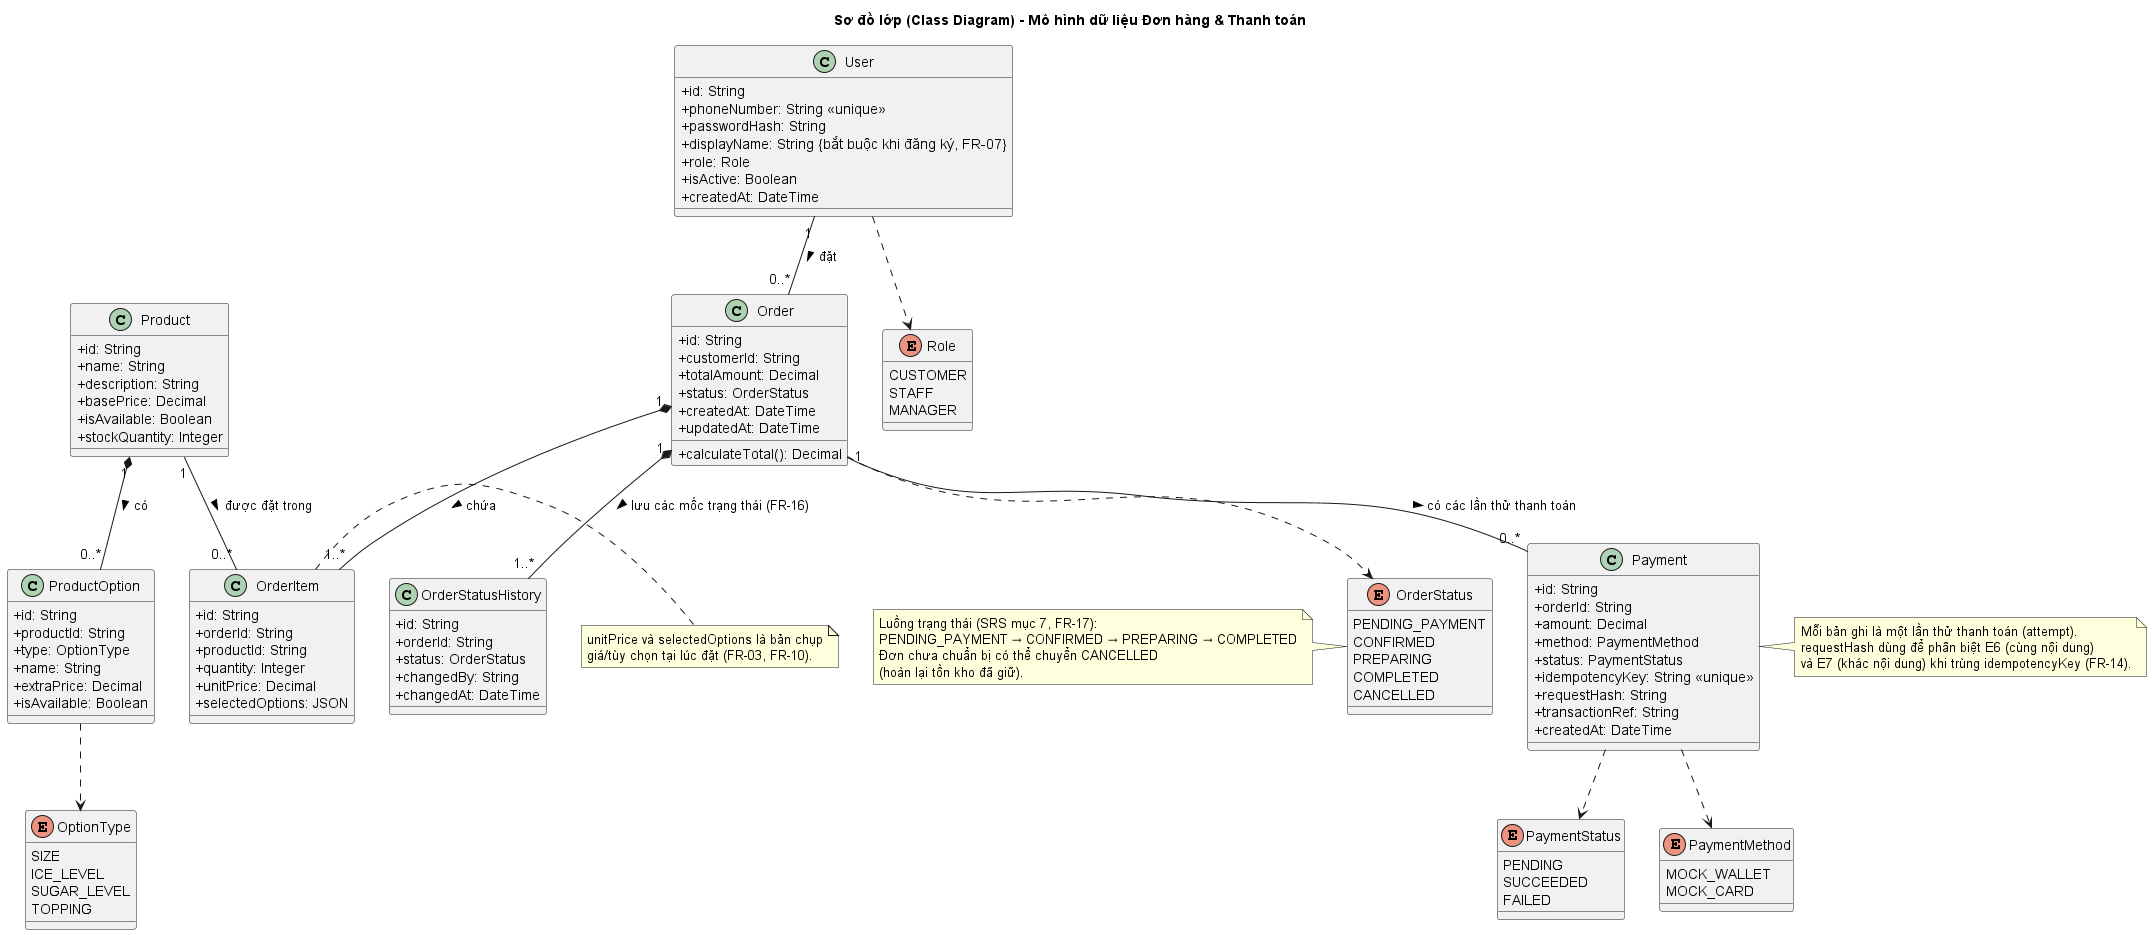

The diagram above was rendered by PlantUML. Its source (embedded in the PNG):
@startuml Class_Diagram_Model
skinparam classAttributeIconSize 0
skinparam monochrome false

title Sơ đồ lớp (Class Diagram) - Mô hình dữ liệu Đơn hàng & Thanh toán

enum Role {
  CUSTOMER
  STAFF
  MANAGER
}

enum OrderStatus {
  PENDING_PAYMENT
  CONFIRMED
  PREPARING
  COMPLETED
  CANCELLED
}

enum PaymentStatus {
  PENDING
  SUCCEEDED
  FAILED
}

enum PaymentMethod {
  MOCK_WALLET
  MOCK_CARD
}

enum OptionType {
  SIZE
  ICE_LEVEL
  SUGAR_LEVEL
  TOPPING
}

class User {
  +id: String
  +phoneNumber: String <<unique>>
  +passwordHash: String
  +displayName: String {bắt buộc khi đăng ký, FR-07}
  +role: Role
  +isActive: Boolean
  +createdAt: DateTime
}

class Product {
  +id: String
  +name: String
  +description: String
  +basePrice: Decimal
  +isAvailable: Boolean
  +stockQuantity: Integer
}

class ProductOption {
  +id: String
  +productId: String
  +type: OptionType
  +name: String
  +extraPrice: Decimal
  +isAvailable: Boolean
}

class Order {
  +id: String
  +customerId: String
  +totalAmount: Decimal
  +status: OrderStatus
  +createdAt: DateTime
  +updatedAt: DateTime
  +calculateTotal(): Decimal
}

class OrderItem {
  +id: String
  +orderId: String
  +productId: String
  +quantity: Integer
  +unitPrice: Decimal
  +selectedOptions: JSON
}

class OrderStatusHistory {
  +id: String
  +orderId: String
  +status: OrderStatus
  +changedBy: String
  +changedAt: DateTime
}

class Payment {
  +id: String
  +orderId: String
  +amount: Decimal
  +method: PaymentMethod
  +status: PaymentStatus
  +idempotencyKey: String <<unique>>
  +requestHash: String
  +transactionRef: String
  +createdAt: DateTime
}

note right of OrderItem
  unitPrice và selectedOptions là bản chụp
  giá/tùy chọn tại lúc đặt (FR-03, FR-10).
end note

note left of OrderStatus
  Luồng trạng thái (SRS mục 7, FR-17):
  PENDING_PAYMENT → CONFIRMED → PREPARING → COMPLETED
  Đơn chưa chuẩn bị có thể chuyển CANCELLED
  (hoàn lại tồn kho đã giữ).
end note

note right of Payment
  Mỗi bản ghi là một lần thử thanh toán (attempt).
  requestHash dùng để phân biệt E6 (cùng nội dung)
  và E7 (khác nội dung) khi trùng idempotencyKey (FR-14).
end note

' Mối quan hệ giữa các thực thể
User "1" -- "0..*" Order : đặt >
Order "1" *-- "1..*" OrderItem : chứa >
Product "1" -- "0..*" OrderItem : được đặt trong >
Product "1" *-- "0..*" ProductOption : có >
Order "1" -- "0..*" Payment : có các lần thử thanh toán >
Order "1" *-- "1..*" OrderStatusHistory : lưu các mốc trạng thái (FR-16) >
User ..> Role
Order ..> OrderStatus
Payment ..> PaymentStatus
Payment ..> PaymentMethod
ProductOption ..> OptionType

@enduml